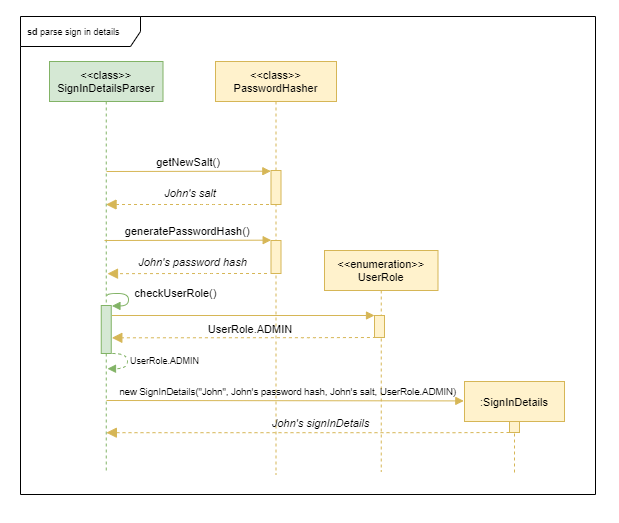

The diagram above was exported from draw.io. Its source (the exported page's mxGraphModel, read from the mxfile embedded in the PNG):
<mxGraphModel dx="569" dy="326" grid="0" gridSize="10" guides="1" tooltips="1" connect="1" arrows="1" fold="1" page="1" pageScale="1" pageWidth="1920" pageHeight="1200" math="0" shadow="0">
  <root>
    <mxCell id="0" />
    <mxCell id="1" parent="0" />
    <mxCell id="DIHRxmT2FqVcdLFNsDAD-40" value="" style="rounded=0;whiteSpace=wrap;html=1;fontSize=9;strokeColor=#FFFFFF;" vertex="1" parent="1">
      <mxGeometry x="256" y="48" width="618" height="522" as="geometry" />
    </mxCell>
    <mxCell id="DIHRxmT2FqVcdLFNsDAD-39" value="&lt;b&gt;sd &lt;/b&gt;parse sign in details" style="shape=umlFrame;whiteSpace=wrap;html=1;width=120;height=30;boundedLbl=1;verticalAlign=middle;align=left;spacingLeft=5;fontSize=9;" vertex="1" parent="1">
      <mxGeometry x="276" y="64" width="575" height="478" as="geometry" />
    </mxCell>
    <mxCell id="DIHRxmT2FqVcdLFNsDAD-1" value="&lt;&lt;class&gt;&gt;&#10;SignInDetailsParser" style="shape=umlLifeline;perimeter=lifelinePerimeter;container=1;collapsible=0;recursiveResize=0;rounded=0;shadow=0;strokeWidth=1;fontFamily=Helvetica;fontSize=11;fillColor=#d5e8d4;strokeColor=#82b366;" vertex="1" parent="1">
      <mxGeometry x="305" y="109" width="113.5" height="412" as="geometry" />
    </mxCell>
    <mxCell id="DIHRxmT2FqVcdLFNsDAD-5" value="getNewSalt()" style="verticalAlign=bottom;endArrow=block;shadow=0;strokeWidth=1;fontFamily=Helvetica;fontSize=11;fillColor=#fff2cc;strokeColor=#d6b656;entryX=-0.017;entryY=0.02;entryDx=0;entryDy=0;entryPerimeter=0;" edge="1" parent="DIHRxmT2FqVcdLFNsDAD-1" target="DIHRxmT2FqVcdLFNsDAD-7">
      <mxGeometry relative="1" as="geometry">
        <mxPoint x="57" y="110" as="sourcePoint" />
        <mxPoint x="219" y="110" as="targetPoint" />
      </mxGeometry>
    </mxCell>
    <mxCell id="DIHRxmT2FqVcdLFNsDAD-17" value="" style="curved=1;endArrow=block;html=1;rounded=0;fontFamily=Helvetica;fontSize=11;edgeStyle=orthogonalEdgeStyle;exitX=1.052;exitY=0.177;exitDx=0;exitDy=0;exitPerimeter=0;fillColor=#d5e8d4;strokeColor=#82b366;entryX=1.07;entryY=0.009;entryDx=0;entryDy=0;entryPerimeter=0;endFill=1;" edge="1" parent="DIHRxmT2FqVcdLFNsDAD-1" target="DIHRxmT2FqVcdLFNsDAD-19">
      <mxGeometry width="50" height="50" relative="1" as="geometry">
        <mxPoint x="57.49000000000001" y="234.30700000000002" as="sourcePoint" />
        <mxPoint x="63" y="245" as="targetPoint" />
        <Array as="points">
          <mxPoint x="57" y="232" />
          <mxPoint x="79" y="232" />
          <mxPoint x="79" y="244" />
        </Array>
      </mxGeometry>
    </mxCell>
    <mxCell id="DIHRxmT2FqVcdLFNsDAD-19" value="" style="points=[];perimeter=orthogonalPerimeter;rounded=0;shadow=0;strokeWidth=1;fontFamily=Helvetica;fontSize=11;fillColor=#d5e8d4;strokeColor=#82b366;" vertex="1" parent="DIHRxmT2FqVcdLFNsDAD-1">
      <mxGeometry x="51.75" y="244" width="10" height="48" as="geometry" />
    </mxCell>
    <mxCell id="DIHRxmT2FqVcdLFNsDAD-18" value="" style="curved=1;endArrow=block;html=1;rounded=0;fontFamily=Helvetica;fontSize=11;edgeStyle=orthogonalEdgeStyle;exitX=0.976;exitY=1;exitDx=0;exitDy=0;exitPerimeter=0;entryX=1.1;entryY=0.887;entryDx=0;entryDy=0;entryPerimeter=0;dashed=1;fillColor=#d5e8d4;strokeColor=#82b366;endFill=1;" edge="1" parent="DIHRxmT2FqVcdLFNsDAD-1">
      <mxGeometry width="50" height="50" relative="1" as="geometry">
        <mxPoint x="62.76000000000022" y="292" as="sourcePoint" />
        <mxPoint x="58" y="307.2370000000001" as="targetPoint" />
        <Array as="points">
          <mxPoint x="78" y="292" />
          <mxPoint x="78" y="307" />
        </Array>
      </mxGeometry>
    </mxCell>
    <mxCell id="DIHRxmT2FqVcdLFNsDAD-6" value="&lt;&lt;class&gt;&gt;&#10;PasswordHasher" style="shape=umlLifeline;perimeter=lifelinePerimeter;container=1;collapsible=0;recursiveResize=0;rounded=0;shadow=0;strokeWidth=1;fontFamily=Helvetica;fontSize=11;fillColor=#fff2cc;strokeColor=#d6b656;" vertex="1" parent="1">
      <mxGeometry x="471" y="109" width="121" height="413" as="geometry" />
    </mxCell>
    <mxCell id="DIHRxmT2FqVcdLFNsDAD-7" value="" style="points=[];perimeter=orthogonalPerimeter;rounded=0;shadow=0;strokeWidth=1;fontFamily=Helvetica;fontSize=11;fillColor=#fff2cc;strokeColor=#d6b656;" vertex="1" parent="DIHRxmT2FqVcdLFNsDAD-6">
      <mxGeometry x="55.5" y="109" width="10" height="34" as="geometry" />
    </mxCell>
    <mxCell id="DIHRxmT2FqVcdLFNsDAD-13" value="generatePasswordHash()" style="verticalAlign=bottom;endArrow=block;shadow=0;strokeWidth=1;fontFamily=Helvetica;fontSize=11;fillColor=#fff2cc;strokeColor=#d6b656;entryX=0.017;entryY=-0.01;entryDx=0;entryDy=0;entryPerimeter=0;" edge="1" parent="DIHRxmT2FqVcdLFNsDAD-6" target="DIHRxmT2FqVcdLFNsDAD-14">
      <mxGeometry relative="1" as="geometry">
        <mxPoint x="-111" y="179" as="sourcePoint" />
        <mxPoint x="51" y="179" as="targetPoint" />
      </mxGeometry>
    </mxCell>
    <mxCell id="DIHRxmT2FqVcdLFNsDAD-14" value="" style="points=[];perimeter=orthogonalPerimeter;rounded=0;shadow=0;strokeWidth=1;fontFamily=Helvetica;fontSize=11;fillColor=#fff2cc;strokeColor=#d6b656;" vertex="1" parent="DIHRxmT2FqVcdLFNsDAD-6">
      <mxGeometry x="55.5" y="179" width="10" height="33" as="geometry" />
    </mxCell>
    <mxCell id="DIHRxmT2FqVcdLFNsDAD-15" value="" style="verticalAlign=bottom;endArrow=block;dashed=1;endSize=8;shadow=0;strokeWidth=1;fontFamily=Helvetica;fontSize=11;fillColor=#fff2cc;strokeColor=#d6b656;exitX=0.217;exitY=0.985;exitDx=0;exitDy=0;exitPerimeter=0;endFill=1;entryX=0.511;entryY=0.515;entryDx=0;entryDy=0;entryPerimeter=0;" edge="1" parent="DIHRxmT2FqVcdLFNsDAD-6" target="DIHRxmT2FqVcdLFNsDAD-1">
      <mxGeometry x="0.0089" relative="1" as="geometry">
        <mxPoint x="-106" y="212" as="targetPoint" />
        <mxPoint x="51.51000000000022" y="211.995" as="sourcePoint" />
        <Array as="points">
          <mxPoint x="-9" y="212" />
        </Array>
        <mxPoint as="offset" />
      </mxGeometry>
    </mxCell>
    <mxCell id="DIHRxmT2FqVcdLFNsDAD-31" value="" style="verticalAlign=bottom;endArrow=block;shadow=0;strokeWidth=1;fontFamily=Helvetica;fontSize=11;fillColor=#fff2cc;strokeColor=#d6b656;entryX=-0.007;entryY=0.211;entryDx=0;entryDy=0;entryPerimeter=0;" edge="1" parent="DIHRxmT2FqVcdLFNsDAD-6" target="DIHRxmT2FqVcdLFNsDAD-32">
      <mxGeometry relative="1" as="geometry">
        <mxPoint x="-109" y="339" as="sourcePoint" />
        <mxPoint x="247" y="339" as="targetPoint" />
      </mxGeometry>
    </mxCell>
    <mxCell id="DIHRxmT2FqVcdLFNsDAD-10" value="" style="verticalAlign=bottom;endArrow=block;dashed=1;endSize=8;shadow=0;strokeWidth=1;fontFamily=Helvetica;fontSize=11;fillColor=#fff2cc;strokeColor=#d6b656;exitX=0.217;exitY=0.985;exitDx=0;exitDy=0;exitPerimeter=0;endFill=1;" edge="1" parent="1">
      <mxGeometry x="0.0089" relative="1" as="geometry">
        <mxPoint x="361.56034482758605" y="252" as="targetPoint" />
        <mxPoint x="524.5100000000001" y="251.99500000000003" as="sourcePoint" />
        <Array as="points">
          <mxPoint x="464" y="252" />
        </Array>
        <mxPoint as="offset" />
      </mxGeometry>
    </mxCell>
    <mxCell id="DIHRxmT2FqVcdLFNsDAD-12" value="&lt;i style=&quot;font-size: 11px;&quot;&gt;John's salt&lt;/i&gt;" style="text;html=1;strokeColor=none;fillColor=none;align=center;verticalAlign=middle;whiteSpace=wrap;rounded=0;fontSize=11;" vertex="1" parent="1">
      <mxGeometry x="416" y="230" width="60" height="22" as="geometry" />
    </mxCell>
    <mxCell id="DIHRxmT2FqVcdLFNsDAD-16" value="&lt;i style=&quot;font-size: 11px;&quot;&gt;John's password hash&lt;/i&gt;" style="text;html=1;strokeColor=none;fillColor=none;align=center;verticalAlign=middle;whiteSpace=wrap;rounded=0;fontSize=11;" vertex="1" parent="1">
      <mxGeometry x="384" y="299" width="129" height="22" as="geometry" />
    </mxCell>
    <mxCell id="DIHRxmT2FqVcdLFNsDAD-21" value="checkUserRole()" style="text;html=1;strokeColor=none;fillColor=none;align=center;verticalAlign=middle;whiteSpace=wrap;rounded=0;fontSize=11;" vertex="1" parent="1">
      <mxGeometry x="381.5" y="332" width="98.5" height="17" as="geometry" />
    </mxCell>
    <mxCell id="DIHRxmT2FqVcdLFNsDAD-22" value="" style="verticalAlign=bottom;endArrow=block;shadow=0;strokeWidth=1;fontFamily=Helvetica;fontSize=11;fillColor=#fff2cc;strokeColor=#d6b656;" edge="1" parent="1">
      <mxGeometry relative="1" as="geometry">
        <mxPoint x="367.5" y="363" as="sourcePoint" />
        <mxPoint x="630" y="363" as="targetPoint" />
      </mxGeometry>
    </mxCell>
    <mxCell id="DIHRxmT2FqVcdLFNsDAD-23" value="&lt;&lt;enumeration&gt;&gt;&#10;UserRole" style="shape=umlLifeline;perimeter=lifelinePerimeter;container=1;collapsible=0;recursiveResize=0;rounded=0;shadow=0;strokeWidth=1;fontFamily=Helvetica;fontSize=11;fillColor=#fff2cc;strokeColor=#d6b656;" vertex="1" parent="1">
      <mxGeometry x="580" y="298" width="113.5" height="221" as="geometry" />
    </mxCell>
    <mxCell id="DIHRxmT2FqVcdLFNsDAD-26" value="" style="points=[];perimeter=orthogonalPerimeter;rounded=0;shadow=0;strokeWidth=1;fontFamily=Helvetica;fontSize=11;fillColor=#fff2cc;strokeColor=#d6b656;" vertex="1" parent="DIHRxmT2FqVcdLFNsDAD-23">
      <mxGeometry x="50" y="65" width="10" height="22" as="geometry" />
    </mxCell>
    <mxCell id="DIHRxmT2FqVcdLFNsDAD-35" value="" style="verticalAlign=bottom;endArrow=block;dashed=1;endSize=8;shadow=0;strokeWidth=1;fontFamily=Helvetica;fontSize=11;fillColor=#fff2cc;strokeColor=#d6b656;exitX=0.043;exitY=0.992;exitDx=0;exitDy=0;exitPerimeter=0;endFill=1;" edge="1" parent="DIHRxmT2FqVcdLFNsDAD-23" target="DIHRxmT2FqVcdLFNsDAD-1">
      <mxGeometry x="0.0089" relative="1" as="geometry">
        <mxPoint x="-79.43" y="182.19" as="targetPoint" />
        <mxPoint x="185" y="181.998" as="sourcePoint" />
        <Array as="points">
          <mxPoint x="120.00999999999999" y="182.19" />
        </Array>
        <mxPoint as="offset" />
      </mxGeometry>
    </mxCell>
    <mxCell id="DIHRxmT2FqVcdLFNsDAD-28" value="UserRole.ADMIN" style="text;html=1;strokeColor=none;fillColor=none;align=center;verticalAlign=middle;whiteSpace=wrap;rounded=0;fontSize=11;" vertex="1" parent="1">
      <mxGeometry x="476" y="362" width="60" height="30" as="geometry" />
    </mxCell>
    <mxCell id="DIHRxmT2FqVcdLFNsDAD-30" value="UserRole.ADMIN" style="text;html=1;strokeColor=none;fillColor=none;align=center;verticalAlign=middle;whiteSpace=wrap;rounded=0;fontSize=9;" vertex="1" parent="1">
      <mxGeometry x="377" y="393" width="87" height="30" as="geometry" />
    </mxCell>
    <mxCell id="DIHRxmT2FqVcdLFNsDAD-32" value=":SignInDetails" style="shape=umlLifeline;perimeter=lifelinePerimeter;container=1;collapsible=0;recursiveResize=0;rounded=0;shadow=0;strokeWidth=1;fontFamily=Helvetica;fontSize=11;fillColor=#fff2cc;strokeColor=#d6b656;" vertex="1" parent="1">
      <mxGeometry x="720" y="429" width="100" height="92" as="geometry" />
    </mxCell>
    <mxCell id="DIHRxmT2FqVcdLFNsDAD-33" value="" style="points=[];perimeter=orthogonalPerimeter;rounded=0;shadow=0;strokeWidth=1;fontFamily=Helvetica;fontSize=11;fillColor=#fff2cc;strokeColor=#d6b656;" vertex="1" parent="DIHRxmT2FqVcdLFNsDAD-32">
      <mxGeometry x="45" y="40" width="10" height="11" as="geometry" />
    </mxCell>
    <mxCell id="DIHRxmT2FqVcdLFNsDAD-36" value="new SignInDetails(&quot;John&quot;, John's password hash, John's salt, UserRole.ADMIN)" style="text;html=1;strokeColor=none;fillColor=none;align=center;verticalAlign=middle;whiteSpace=wrap;rounded=0;fontSize=9.5;" vertex="1" parent="1">
      <mxGeometry x="366" y="430" width="355" height="17" as="geometry" />
    </mxCell>
    <mxCell id="DIHRxmT2FqVcdLFNsDAD-37" value="&lt;i&gt;John's signInDetails&lt;/i&gt;" style="text;html=1;strokeColor=none;fillColor=none;align=center;verticalAlign=middle;whiteSpace=wrap;rounded=0;fontSize=11;" vertex="1" parent="1">
      <mxGeometry x="514" y="462" width="125" height="17" as="geometry" />
    </mxCell>
    <mxCell id="DIHRxmT2FqVcdLFNsDAD-27" value="" style="verticalAlign=bottom;endArrow=block;dashed=1;endSize=8;shadow=0;strokeWidth=1;fontFamily=Helvetica;fontSize=11;fillColor=#fff2cc;strokeColor=#d6b656;exitX=0.043;exitY=0.992;exitDx=0;exitDy=0;exitPerimeter=0;endFill=1;entryX=0.958;entryY=0.711;entryDx=0;entryDy=0;entryPerimeter=0;" edge="1" parent="1">
      <mxGeometry x="0.0089" relative="1" as="geometry">
        <mxPoint x="367.3299999999999" y="385.3179999999999" as="targetPoint" />
        <mxPoint x="631.4300000000001" y="384.998" as="sourcePoint" />
        <Array as="points">
          <mxPoint x="564.44" y="385.19" />
        </Array>
        <mxPoint as="offset" />
      </mxGeometry>
    </mxCell>
  </root>
</mxGraphModel>